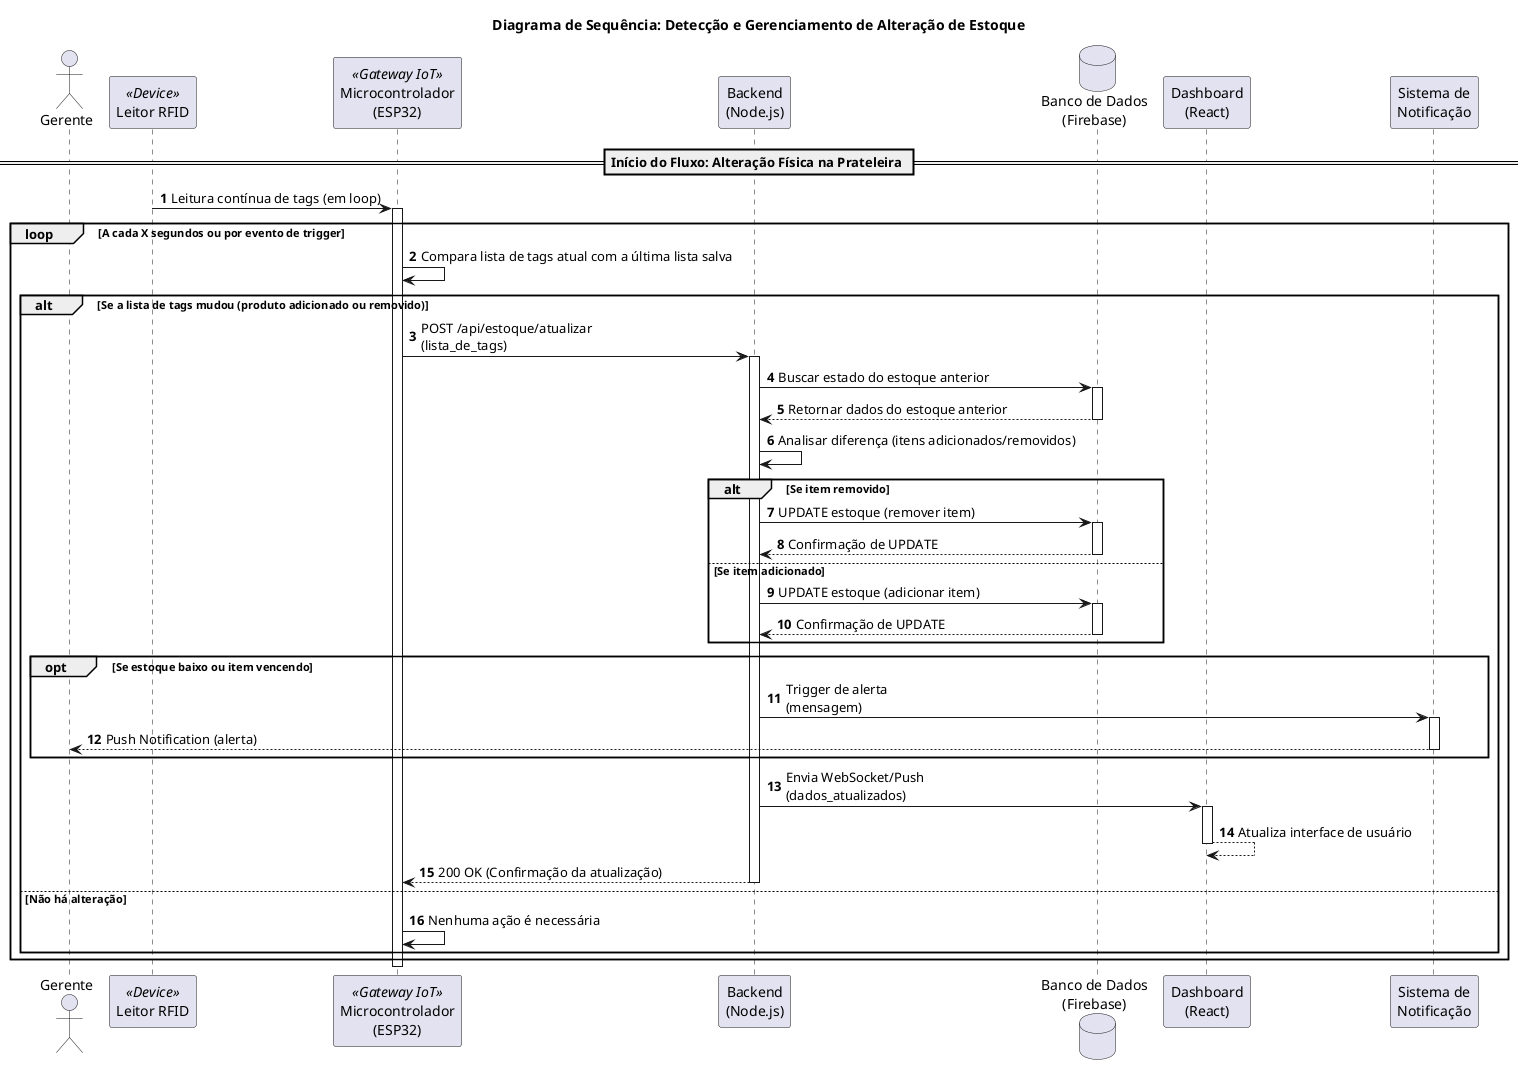

The diagram above was rendered by PlantUML. Its source (embedded in the PNG):
@startuml
title Diagrama de Sequência: Detecção e Gerenciamento de Alteração de Estoque

autonumber

actor "Gerente" as Gerente
participant "Leitor RFID" as RFID <<Device>>
participant "Microcontrolador\n(ESP32)" as ESP32 <<Gateway IoT>>
participant "Backend\n(Node.js)" as Backend
database "Banco de Dados\n(Firebase)" as BD
participant "Dashboard\n(React)" as Dashboard
participant "Sistema de\nNotificação" as Notificacao

== Início do Fluxo: Alteração Física na Prateleira ==

RFID -> ESP32: Leitura contínua de tags (em loop)
activate ESP32

loop A cada X segundos ou por evento de trigger
    ESP32 -> ESP32: Compara lista de tags atual com a última lista salva
    alt Se a lista de tags mudou (produto adicionado ou removido)
        ESP32 -> Backend: POST /api/estoque/atualizar\n(lista_de_tags)
        activate Backend
        Backend -> BD: Buscar estado do estoque anterior
        activate BD
        BD --> Backend: Retornar dados do estoque anterior
        deactivate BD
        
        Backend -> Backend: Analisar diferença (itens adicionados/removidos)
        
        alt Se item removido
            Backend -> BD: UPDATE estoque (remover item)
            activate BD
            BD --> Backend: Confirmação de UPDATE
            deactivate BD
        else Se item adicionado
            Backend -> BD: UPDATE estoque (adicionar item)
            activate BD
            BD --> Backend: Confirmação de UPDATE
            deactivate BD
        end
        
        opt Se estoque baixo ou item vencendo
            Backend -> Notificacao: Trigger de alerta\n(mensagem)
            activate Notificacao
            Notificacao --> Gerente: Push Notification (alerta)
            deactivate Notificacao
        end
        
        Backend -> Dashboard: Envia WebSocket/Push\n(dados_atualizados)
        activate Dashboard
        Dashboard --> Dashboard: Atualiza interface de usuário
        deactivate Dashboard
        
        Backend --> ESP32: 200 OK (Confirmação da atualização)
        deactivate Backend
        
    else Não há alteração
        ESP32 -> ESP32: Nenhuma ação é necessária
    end
end
deactivate ESP32

@enduml